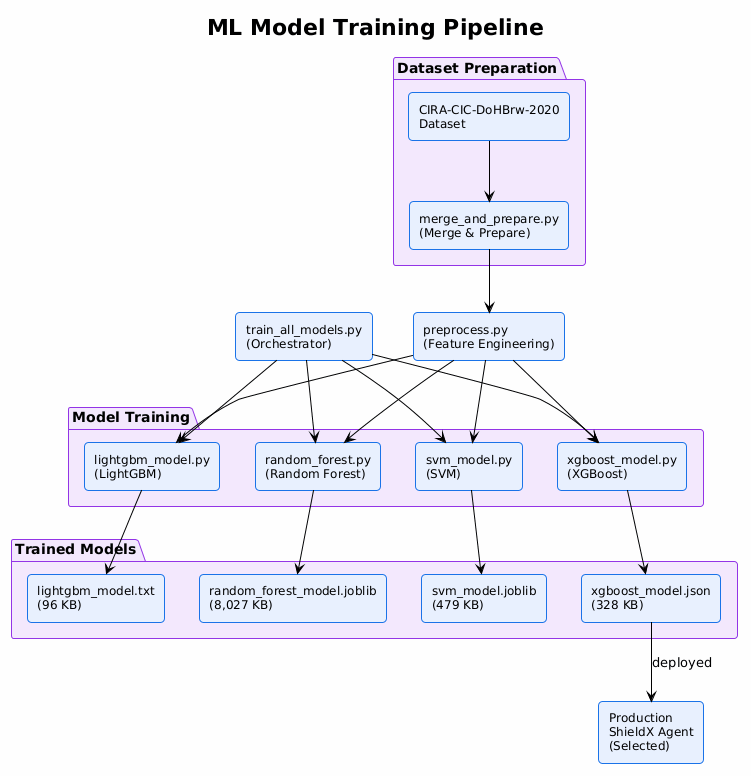

The diagram above was rendered by PlantUML. Its source (embedded in the PNG):
@startuml
!theme plain
skinparam backgroundColor #FEFEFE
skinparam package {
  BackgroundColor #F3E8FD
  BorderColor #9334E6
  FontSize 14
  FontStyle bold
}
skinparam rectangle {
  BackgroundColor #E8F0FE
  BorderColor #1A73E8
  FontSize 12
  RoundCorner 8
}

title "ML Model Training Pipeline"

package "Dataset Preparation" {
  rectangle "CIRA-CIC-DoHBrw-2020\nDataset" as DATA
  rectangle "merge_and_prepare.py\n(Merge & Prepare)" as MERGE
  DATA --> MERGE
}

rectangle "preprocess.py\n(Feature Engineering)" as PREPROC
MERGE --> PREPROC

package "Model Training" {
  rectangle "random_forest.py\n(Random Forest)" as RF
  rectangle "lightgbm_model.py\n(LightGBM)" as LGB
  rectangle "xgboost_model.py\n(XGBoost)" as XGB
  rectangle "svm_model.py\n(SVM)" as SVM
}

PREPROC --> RF
PREPROC --> LGB
PREPROC --> XGB
PREPROC --> SVM

rectangle "train_all_models.py\n(Orchestrator)" as TRAIN_ALL
TRAIN_ALL --> RF
TRAIN_ALL --> LGB
TRAIN_ALL --> XGB
TRAIN_ALL --> SVM

package "Trained Models" {
  rectangle "random_forest_model.joblib\n(8,027 KB)" as RF_MODEL
  rectangle "lightgbm_model.txt\n(96 KB)" as LGB_MODEL
  rectangle "xgboost_model.json\n(328 KB)" as XGB_MODEL
  rectangle "svm_model.joblib\n(479 KB)" as SVM_MODEL
}

RF --> RF_MODEL
LGB --> LGB_MODEL
XGB --> XGB_MODEL
SVM --> SVM_MODEL

rectangle "Production\nShieldX Agent\n(Selected)" as PROD
XGB_MODEL --> PROD : deployed
@enduml